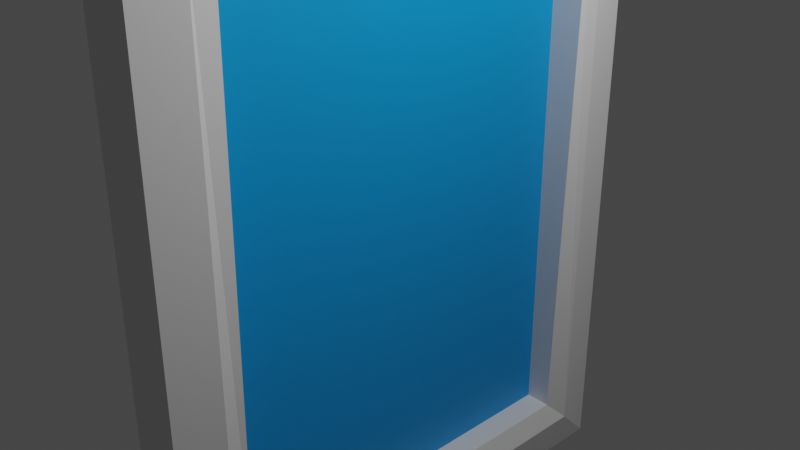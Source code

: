 # Source: Frame.blend  (saved by Blender 3.3.6; exported with 4.5.12 LTS)
import bpy
from mathutils import Matrix  # noqa: F401  (used for matrix-valued properties, if any)

bpy.ops.wm.read_factory_settings(use_empty=True)
scene = bpy.context.scene
scene.name = 'Scene'

# ---- collections
col_collection = bpy.data.collections.new('Collection'); scene.collection.children.link(col_collection)

# ---- materials (node trees are filled in below, after node groups)
mat_frame = bpy.data.materials.new('Frame')
mat_frame.alpha_threshold = 0.0
mat_frame.use_transparent_shadow = False
mat_frame.roughness = 0.5
mat_frame.line_color = (0.0, 0.0, 0.0, 1.0)
mat_image = bpy.data.materials.new('Image')
mat_image.use_transparent_shadow = False

# ---- material node trees
mat_frame.use_nodes = True; mat_frame.node_tree.nodes.clear()
_N = mat_frame.node_tree.nodes; _L = mat_frame.node_tree.links
n0 = _N.new('ShaderNodeOutputMaterial'); n0.name = 'Material Output'; n0.location = (300, 300)
n1 = _N.new('ShaderNodeBsdfPrincipled'); n1.name = 'Principled BSDF'; n1.location = (10, 300)
n1.distribution = 'GGX'
n1.subsurface_method = 'RANDOM_WALK_SKIN'
n1.inputs[3].default_value = 1.45
n1.inputs[27].default_value = (0.0, 0.0, 0.0, 1.0)
n1.inputs[28].default_value = 1.0
_L.new(n1.outputs[0], n0.inputs[0])
n0.is_active_output = True
mat_image.use_nodes = True; mat_image.node_tree.nodes.clear()
_N = mat_image.node_tree.nodes; _L = mat_image.node_tree.links
n0 = _N.new('ShaderNodeBsdfPrincipled'); n0.name = 'Principled BSDF'; n0.location = (10, 300)
n0.distribution = 'GGX'
n0.subsurface_method = 'RANDOM_WALK_SKIN'
n0.inputs[0].default_value = (0.0, 0.3229, 0.8, 1.0)
n0.inputs[3].default_value = 1.45
n0.inputs[27].default_value = (0.0, 0.0, 0.0, 1.0)
n0.inputs[28].default_value = 1.0
n1 = _N.new('ShaderNodeOutputMaterial'); n1.name = 'Material Output'; n1.location = (300, 300)
_L.new(n0.outputs[0], n1.inputs[0])
n1.is_active_output = True

# ---- world
world_world = bpy.data.worlds.new('World'); scene.world = world_world
world_world.use_nodes = True; world_world.node_tree.nodes.clear()
_N = world_world.node_tree.nodes; _L = world_world.node_tree.links
n0 = _N.new('ShaderNodeOutputWorld'); n0.name = 'World Output'; n0.location = (300, 300)
n1 = _N.new('ShaderNodeBackground'); n1.name = 'Background'; n1.location = (10, 300)
n1.inputs[0].default_value = (0.05088, 0.05088, 0.05088, 1.0)
_L.new(n1.outputs[0], n0.inputs[0])
n0.is_active_output = True
world_world.color = (0.05088, 0.05088, 0.05088)
world_world.use_sun_shadow = False
world_world.sun_shadow_jitter_overblur = 0.0

# ---- cameras
cam_camera = bpy.data.cameras.new('Camera')
cam_camera.clip_end = 100.0
cam_camera.ortho_scale = 7.314

# ---- lights
light_light = bpy.data.lights.new('Light', 'POINT')
light_light.transmission_factor = 0.0
light_light.energy = 1000.0
light_light.shadow_soft_size = 0.1
light_light.shadow_maximum_resolution = 0.006
light_light.use_absolute_resolution = True

# ---- meshes
me_cube = bpy.data.meshes.new('Cube')
me_cube.from_pydata([(0.4, 2.25, 3.24), (0.3, 2.25, -3.24), (0.4, -2.25, 3.24), (0.3, -2.25, -3.24), (-0.3, 3.0, 3.99), (-0.3, 3.0, -3.99), (-0.3, -3.0, 3.99), (-0.3, -3.0, -3.99), (0.3, 3.0, 3.99), (0.3, 3.0, -3.99), (0.3, -3.0, 3.99), (0.3, -3.0, -3.99), (0.4, 2.5, 3.49), (0.4, 2.5, -3.49), (0.4, -2.5, 3.49), (0.4, -2.5, -3.49), (0.0, 2.25, 3.24), (0.0, 2.25, -3.24), (0.0, -2.25, 3.24), (0.0, -2.25, -3.24)], [], [(8, 4, 6, 10), (11, 10, 6, 7), (7, 6, 4, 5), (5, 9, 11, 7), (0, 2, 18, 16), (5, 4, 8, 9), (12, 13, 9, 8), (15, 14, 10, 11), (14, 12, 8, 10), (13, 15, 11, 9), (0, 1, 13, 12), (3, 2, 14, 15), (2, 0, 12, 14), (1, 3, 15, 13), (17, 16, 18, 19), (1, 0, 16, 17), (3, 1, 17, 19), (2, 3, 19, 18)])
me_cube.polygons.foreach_set('material_index', [0, 0, 0, 0, 0, 0, 0, 0, 0, 0, 0, 0, 0, 0, 1, 0, 0, 0])
_uv = me_cube.uv_layers.new(name='UVMap')
_uv.uv.foreach_set('vector', [0.625, 0.5, 0.875, 0.5, 0.875, 0.75, 0.625, 0.75, 0.375, 0.75, 0.625, 0.75, 0.625, 1.0, 0.375, 1.0, 0.375, 0.0, 0.625, 0.0, 0.625, 0.25, 0.375, 0.25, 0.125, 0.5, 0.375, 0.5, 0.375, 0.75, 0.125, 0.75, 0.6015, 0.5312, 0.6015, 0.7188, 0.6015, 0.7188, 0.6015, 0.5312, 0.375, 0.25, 0.625, 0.25, 0.625, 0.5, 0.375, 0.5, 0.6093, 0.5208, 0.3907, 0.5208, 0.375, 0.5, 0.625, 0.5, 0.3907, 0.7292, 0.6093, 0.7292, 0.625, 0.75, 0.375, 0.75, 0.6093, 0.7292, 0.6093, 0.5208, 0.625, 0.5, 0.625, 0.75, 0.3907, 0.5208, 0.3907, 0.7292, 0.375, 0.75, 0.375, 0.5, 0.6015, 0.5312, 0.3985, 0.5312, 0.3907, 0.5208, 0.6093, 0.5208, 0.3985, 0.7188, 0.6015, 0.7188, 0.6093, 0.7292, 0.3907, 0.7292, 0.6015, 0.7188, 0.6015, 0.5312, 0.6093, 0.5208, 0.6093, 0.7292, 0.3985, 0.5312, 0.3985, 0.7188, 0.3907, 0.7292, 0.3907, 0.5208, 0.3985, 0.5312, 0.6015, 0.5312, 0.6015, 0.7188, 0.3985, 0.7188, 0.3985, 0.5312, 0.6015, 0.5312, 0.6015, 0.5312, 0.3985, 0.5312, 0.3985, 0.7188, 0.3985, 0.5312, 0.3985, 0.5312, 0.3985, 0.7188, 0.6015, 0.7188, 0.3985, 0.7188, 0.3985, 0.7188, 0.6015, 0.7188])
me_cube.materials.append(mat_frame)
me_cube.materials.append(mat_image)
me_cube.use_mirror_vertex_groups = False
me_cube.update()

# ---- objects
ob_cube = bpy.data.objects.new('Cube', me_cube)
ob_light = bpy.data.objects.new('Light', light_light)
ob_camera = bpy.data.objects.new('Camera', cam_camera)

# ---- transforms, parenting, visibility, modifiers, constraints
ob_cube.location = (0.0, 0.0, 0.0)
ob_cube.lock_rotations_4d = False
ob_cube.empty_display_type = 'ARROWS'
ob_cube.lineart.crease_threshold = 0.0
ob_light.location = (4.076, 1.005, 5.904)
ob_light.rotation_euler = (0.6503, 0.05522, 1.866)
ob_light.lock_rotations_4d = False
ob_light.empty_display_type = 'ARROWS'
ob_light.color = (0.0, 0.0, 0.0, 0.0)
ob_light.lineart.crease_threshold = 0.0
ob_camera.location = (7.359, -6.926, 4.958)
ob_camera.rotation_euler = (1.109, 0.0, 0.8149)
ob_camera.lock_rotations_4d = False
ob_camera.empty_display_type = 'ARROWS'
ob_camera.color = (0.0, 0.0, 0.0, 0.0)
ob_camera.display_type = 'WIRE'
ob_camera.lineart.crease_threshold = 0.0

# ---- collection membership
col_collection.objects.link(ob_cube)
col_collection.objects.link(ob_light)
col_collection.objects.link(ob_camera)

# ---- scene / render settings (as saved in the file)
scene.camera = ob_camera
scene.frame_start = 1; scene.frame_end = 250; scene.frame_set(1)
scene.render.engine = 'BLENDER_EEVEE_NEXT'
scene.cycles.sampling_pattern = 'TABULATED_SOBOL'
scene.cycles.use_light_tree = False
scene.view_settings.view_transform = 'Filmic'
bpy.context.view_layer.update()

